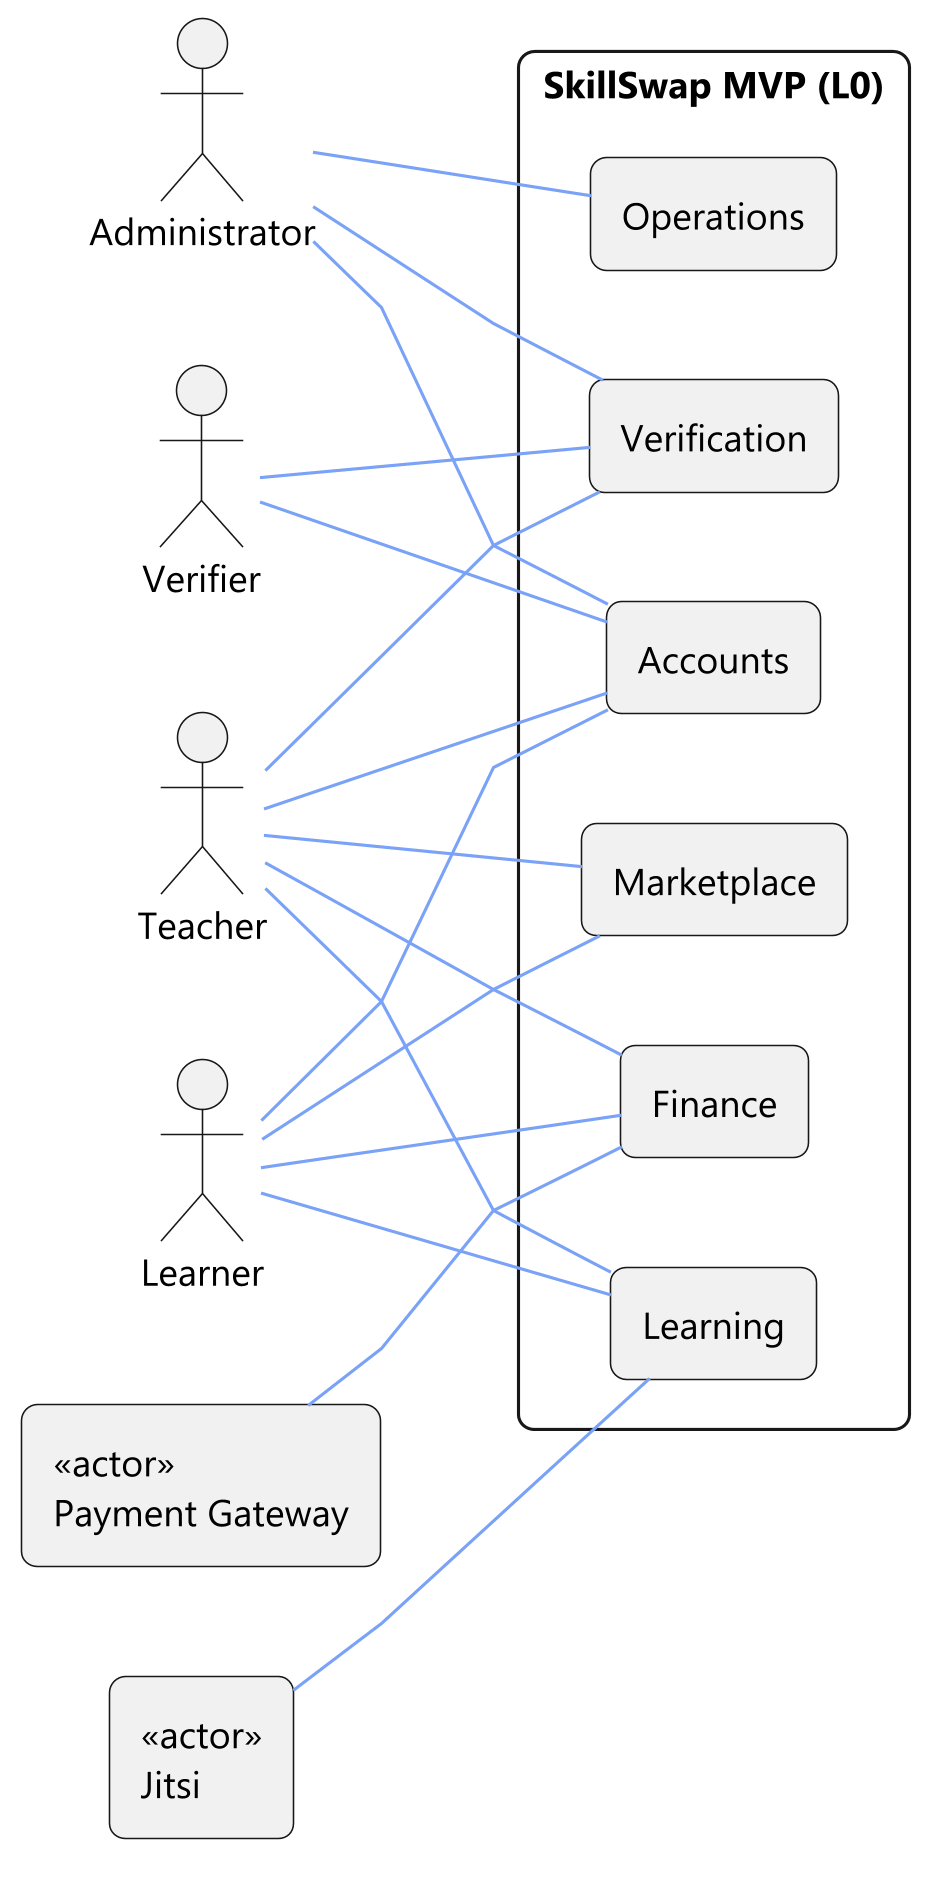

The diagram above was rendered by PlantUML. Its source (embedded in the PNG):
@startuml

skinparam actorStyle stickman
skinparam rectangleFontSize 14
skinparam shadowing false
!include C:/Users/LENOVO/.agents/skills/plantuml-skill/assets/premium-theme.puml
skinparam backgroundcolor #ffffff
skinparam linetype polyline
skinparam ActorFontColor #000000
skinparam ActorBackgroundColor #F1F1F1
skinparam ActorBorderColor #181818
skinparam wrapWidth 170

left to right direction

rectangle "SkillSwap MVP (L0)" as SS {
  rectangle "Operations" as OPS
  rectangle "Verification" as VER
  rectangle "Accounts" as ACC
  rectangle "Marketplace" as MKT
  rectangle "Finance" as FIN
  rectangle "Learning" as LRN
}

actor "Administrator" as AD
actor "Verifier" as VE
actor "Teacher" as TE
actor "Learner" as LE
rectangle "«actor»\nPayment Gateway" as GW
rectangle "«actor»\nJitsi" as JI

LE -- ACC
LE -- MKT
LE -- FIN
LE -- LRN
TE -- ACC
TE -- VER
TE -- MKT
TE -- FIN
TE -- LRN
VE -- ACC
VE -- VER
AD -- ACC
AD -- VER
AD -- OPS
GW -- FIN
JI -- LRN
@enduml